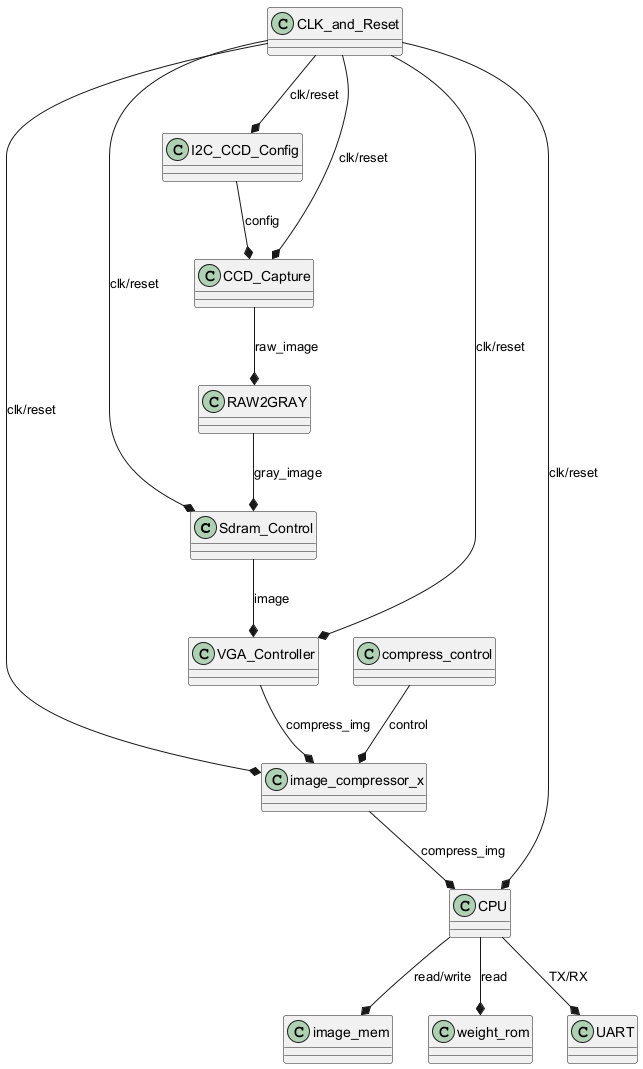

The diagram above was rendered by PlantUML. Its source (embedded in the PNG):
@startuml
class Sdram_Control
class VGA_Controller
class RAW2GRAY
class CCD_Capture
class I2C_CCD_Config
class image_compressor_x
class compress_control
class CLK_and_Reset
class image_mem
class weight_rom
class CPU
class UART

Sdram_Control --* VGA_Controller : image
VGA_Controller --* image_compressor_x : compress_img
image_compressor_x --* CPU : compress_img
CPU --* image_mem : read/write
CPU --* weight_rom : read
CPU --* UART : TX/RX
CCD_Capture --* RAW2GRAY : raw_image
RAW2GRAY --* Sdram_Control : gray_image
I2C_CCD_Config --* CCD_Capture : config
CLK_and_Reset --* Sdram_Control : clk/reset
CLK_and_Reset --* VGA_Controller : clk/reset
CLK_and_Reset --* image_compressor_x : clk/reset
CLK_and_Reset --* CCD_Capture : clk/reset
CLK_and_Reset --* I2C_CCD_Config : clk/reset
CLK_and_Reset --* CPU : clk/reset
compress_control --* image_compressor_x : control

@enduml